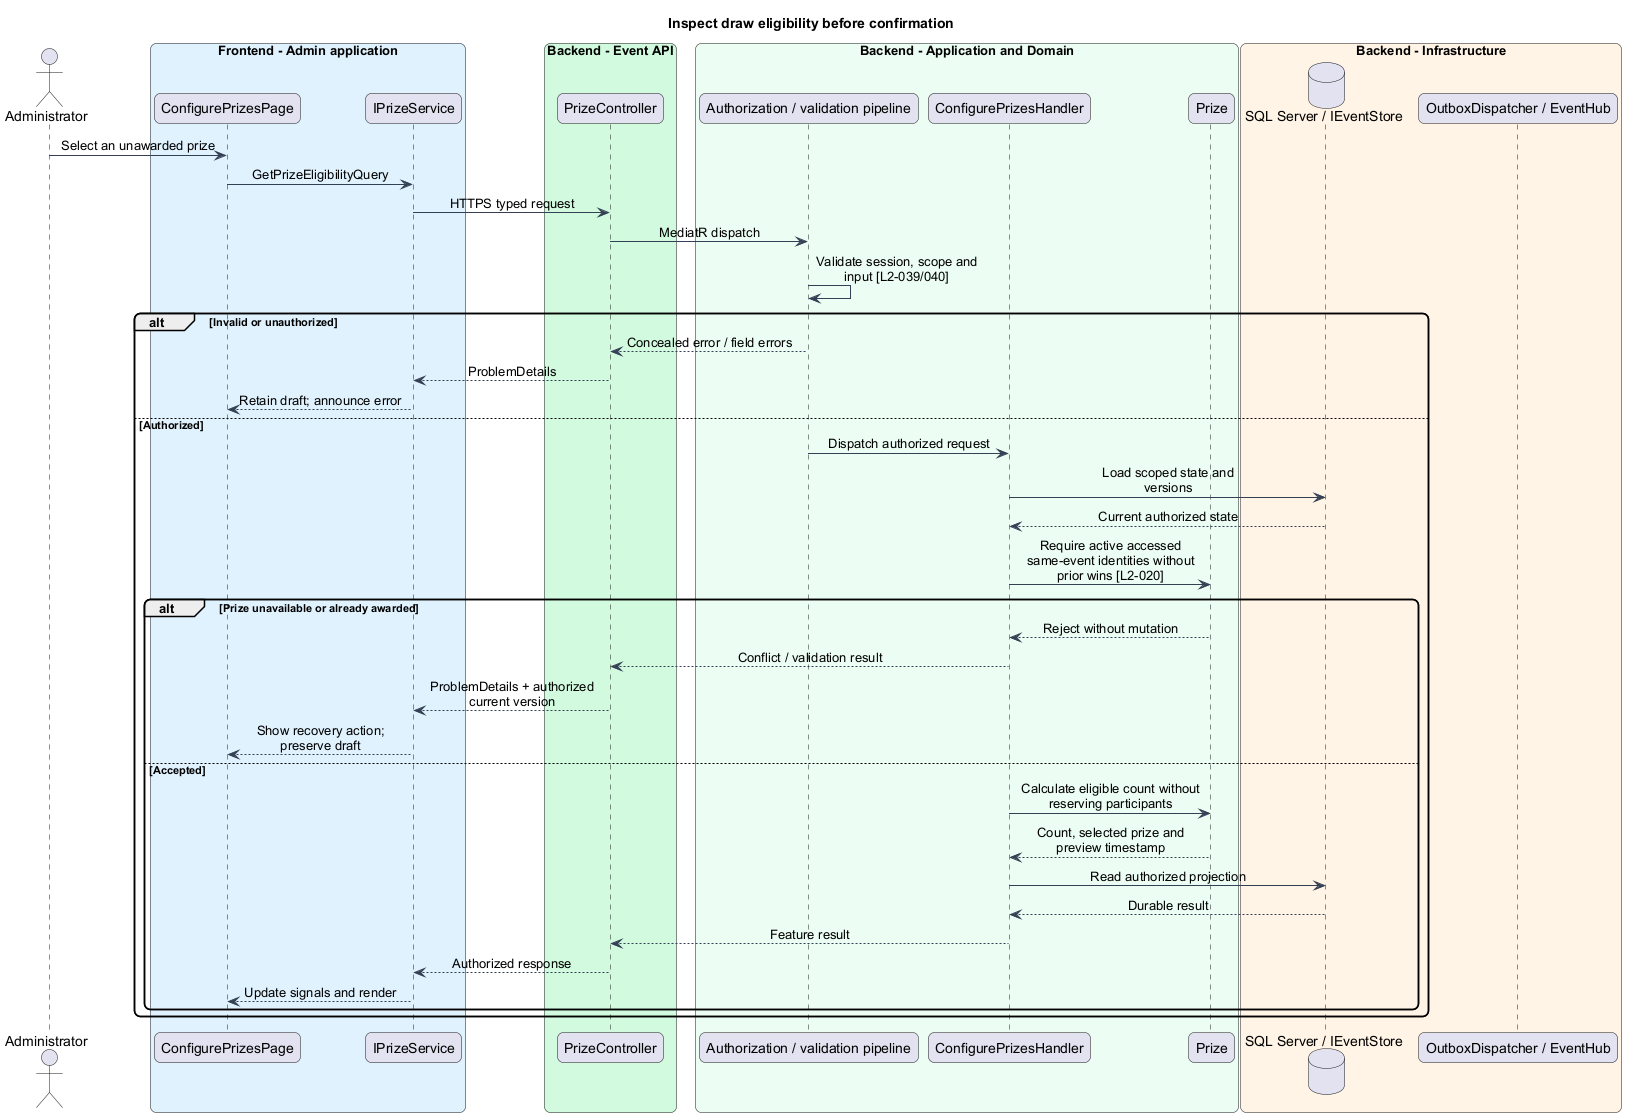

The diagram above was rendered by PlantUML. Its source (embedded in the PNG):
@startuml
skinparam backgroundColor #FFFFFF
skinparam shadowing false
skinparam roundcorner 12
skinparam defaultFontName Arial
skinparam ArrowColor #344054
skinparam classBackgroundColor #F9FAFB
skinparam classBorderColor #344054
skinparam sequenceMessageAlign center
skinparam maxMessageSize 180
title Inspect draw eligibility before confirmation
actor "Administrator" as actor
box "Frontend - Admin application" #E0F2FE
participant "ConfigurePrizesPage" as page
participant "IPrizeService" as client
end box
box "Backend - Event API" #D1FADF
participant "PrizeController" as controller
end box
box "Backend - Application and Domain" #ECFDF3
participant "Authorization / validation pipeline" as gate
participant "ConfigurePrizesHandler" as handler
participant "Prize" as entity
end box
box "Backend - Infrastructure" #FFF4E5
database "SQL Server / IEventStore" as db
participant "OutboxDispatcher / EventHub" as push
end box
actor -> page : Select an unawarded prize
page -> client : GetPrizeEligibilityQuery
client -> controller : HTTPS typed request
controller -> gate : MediatR dispatch
gate -> gate : Validate session, scope and input [L2-039/040]
alt Invalid or unauthorized
gate --> controller : Concealed error / field errors
controller --> client : ProblemDetails
client --> page : Retain draft; announce error
else Authorized
gate -> handler : Dispatch authorized request
handler -> db : Load scoped state and versions
db --> handler : Current authorized state
handler -> entity : Require active accessed same-event identities without prior wins [L2-020]
alt Prize unavailable or already awarded
entity --> handler : Reject without mutation
handler --> controller : Conflict / validation result
controller --> client : ProblemDetails + authorized current version
client --> page : Show recovery action; preserve draft
else Accepted
handler -> entity : Calculate eligible count without reserving participants
entity --> handler : Count, selected prize and preview timestamp
handler -> db : Read authorized projection
db --> handler : Durable result
handler --> controller : Feature result
controller --> client : Authorized response
client --> page : Update signals and render
end
end
@enduml